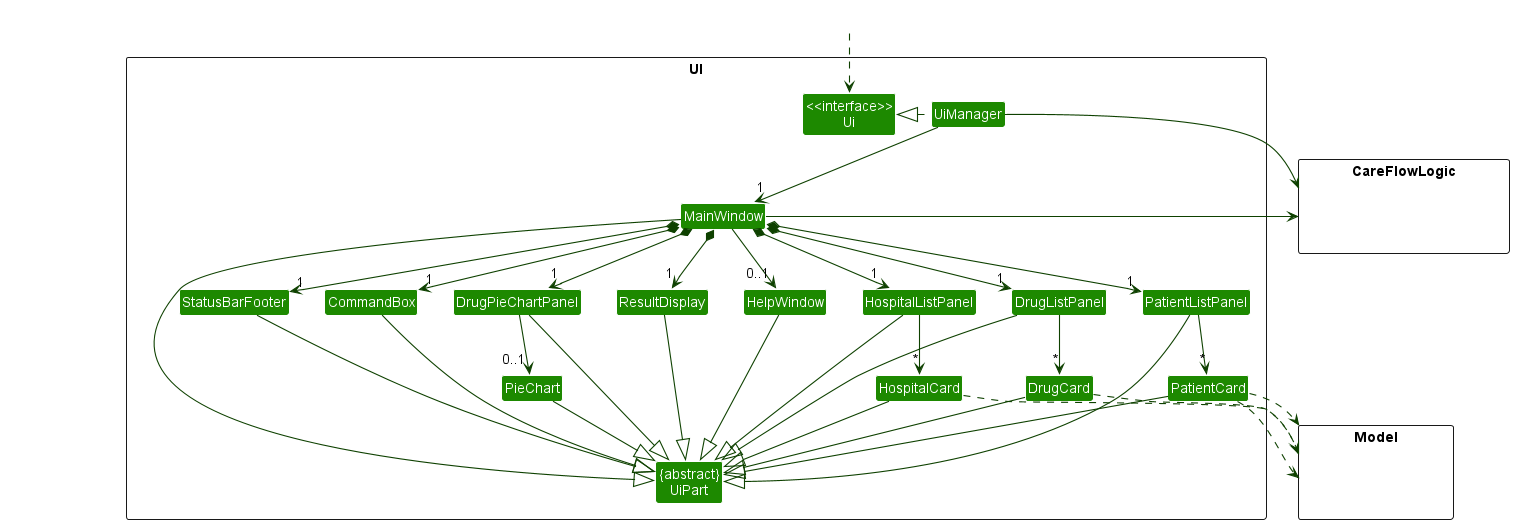

The diagram above was rendered by PlantUML. Its source (embedded in the PNG):
@startuml
!include style.puml
skinparam arrowThickness 1.1
skinparam arrowColor UI_COLOR_T4
skinparam classBackgroundColor UI_COLOR

package UI <<Rectangle>>{
Class "<<interface>>\nUi" as Ui
Class "{abstract}\nUiPart" as UiPart
Class UiManager
Class MainWindow
Class HelpWindow
Class ResultDisplay
Class PatientListPanel
Class PatientCard
Class StatusBarFooter
Class CommandBox
Class HospitalListPanel
Class DrugListPanel
Class DrugPieChartPanel
Class PieChart
Class HospitalCard
Class DrugCard
}

package Model <<Rectangle>> {
Class HiddenModel #FFFFFF
}

package CareFlowLogic <<Rectangle>> {
Class HiddenCareFlowLogic #FFFFFF
}

Class HiddenOutside #FFFFFF
HiddenOutside ..> Ui

UiManager .left.|> Ui
UiManager -down-> "1" MainWindow
MainWindow *-down->  "1" CommandBox
MainWindow *-down-> "1" ResultDisplay
MainWindow *-down-> "1" PatientListPanel
MainWindow *-down-> "1" DrugListPanel
MainWindow *-down-> "1" HospitalListPanel
MainWindow *-down-> "1" DrugPieChartPanel
MainWindow *-down-> "1" StatusBarFooter
MainWindow --> "0..1" HelpWindow

PatientListPanel -down-> "*" PatientCard
DrugListPanel -down-> "*" DrugCard
HospitalListPanel -down-> "*" HospitalCard
DrugPieChartPanel -down-> "0..1" PieChart


MainWindow -left-|> UiPart

ResultDisplay --|> UiPart
CommandBox --|> UiPart
PatientListPanel --|> UiPart
PatientCard --|> UiPart
DrugListPanel --|> UiPart
DrugCard --|> UiPart
HospitalListPanel --|> UiPart
HospitalCard --|> UiPart
DrugPieChartPanel --|> UiPart
PieChart --|> UiPart
StatusBarFooter --|> UiPart
HelpWindow --|> UiPart

PatientCard ..> Model
DrugCard ..> Model
HospitalCard ..> Model
PatientCard ..> Model

UiManager -right-> CareFlowLogic
MainWindow -left-> CareFlowLogic

PatientListPanel -[hidden]left- HelpWindow
HelpWindow -[hidden]left- CommandBox
CommandBox -[hidden]left- ResultDisplay
ResultDisplay -[hidden]left- StatusBarFooter

MainWindow -[hidden]-|> UiPart
@enduml